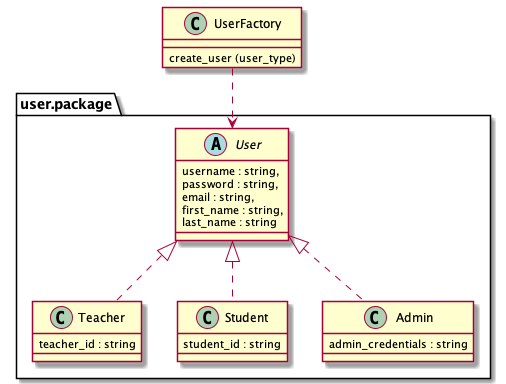

The diagram above was rendered by PlantUML. Its source (embedded in the PNG):
@startuml
package user.package {
  abstract class User {
    username : string,
    password : string,
    email : string,
    first_name : string,
    last_name : string
  }

  class Teacher {
    teacher_id : string
  }

  class Student {
    student_id : string
  }

  class Admin {
    admin_credentials : string
  }

  class Teacher implements User
  class Student implements User
  class Admin implements User
}

class UserFactory {
  create_user (user_type)
}

UserFactory ..> User

@enduml